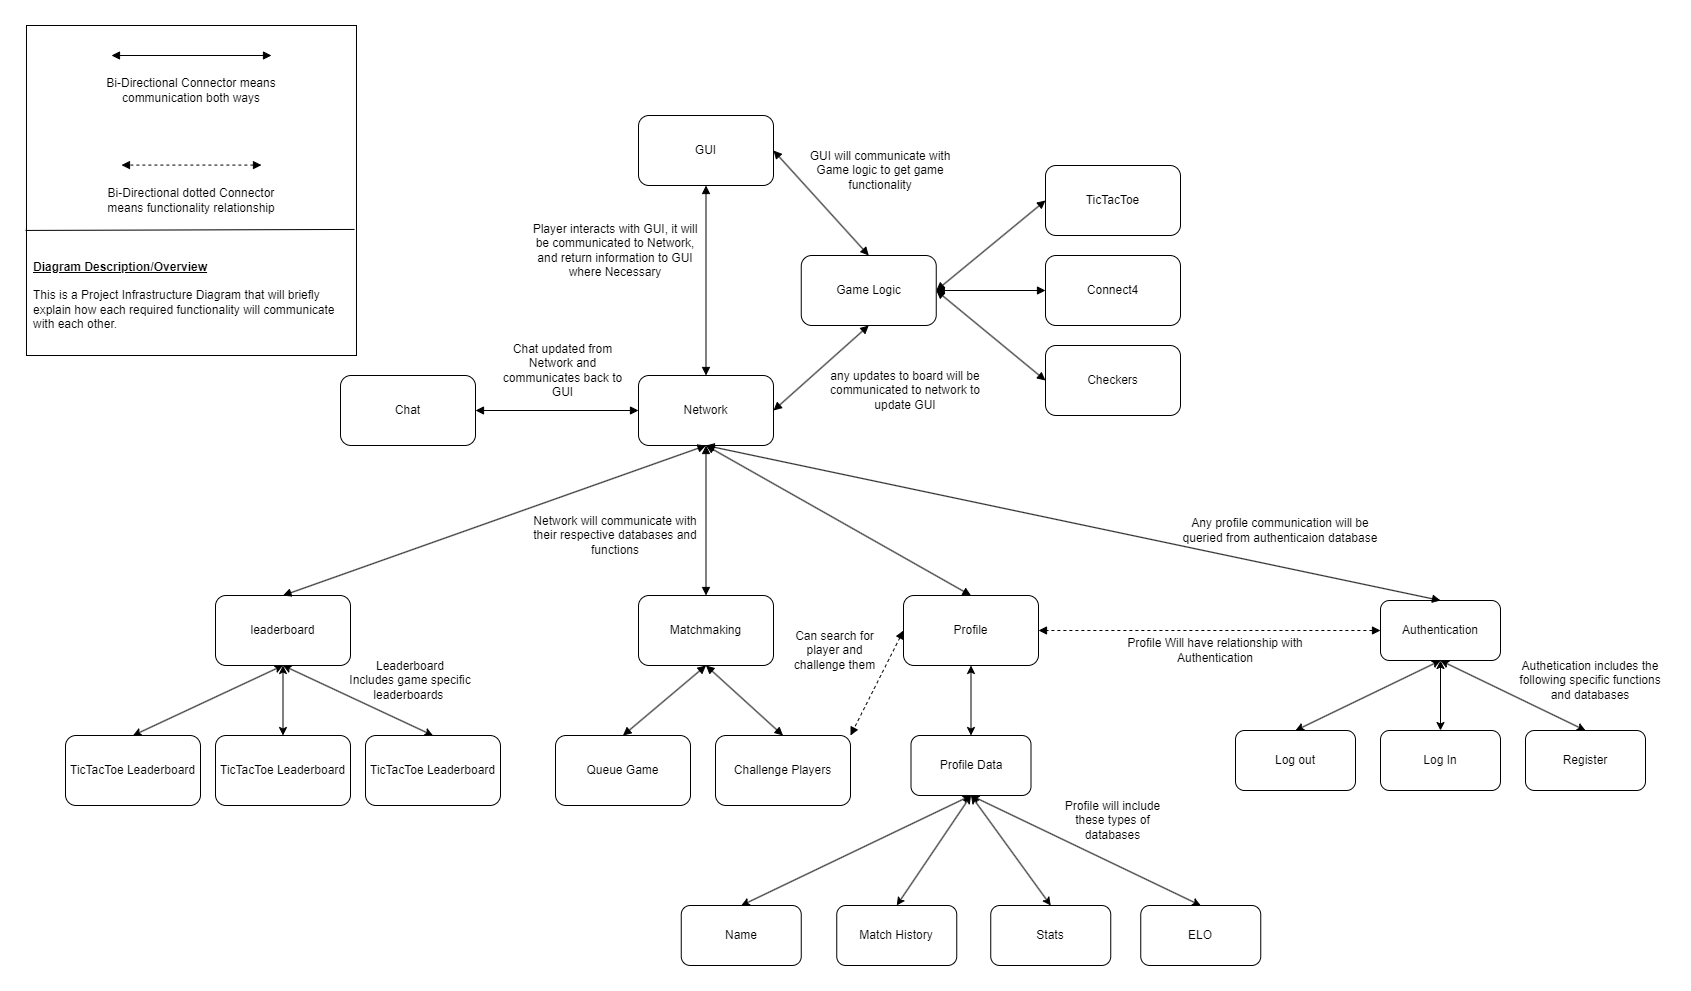

The diagram above was exported from draw.io. Its source (the exported page's mxGraphModel, read from the mxfile embedded in the PNG):
<mxGraphModel dx="3266" dy="1510" grid="1" gridSize="10" guides="1" tooltips="1" connect="1" arrows="1" fold="1" page="1" pageScale="1" pageWidth="850" pageHeight="1100" math="0" shadow="0">
  <root>
    <mxCell id="0" />
    <mxCell id="1" parent="0" />
    <mxCell id="VdsBJhHaqQbegeJA3G6P-1" value="GUI" style="rounded=1;whiteSpace=wrap;html=1;" vertex="1" parent="1">
      <mxGeometry x="653" y="130" width="135" height="70" as="geometry" />
    </mxCell>
    <mxCell id="VdsBJhHaqQbegeJA3G6P-3" value="Network" style="rounded=1;whiteSpace=wrap;html=1;" vertex="1" parent="1">
      <mxGeometry x="653" y="390" width="135" height="70" as="geometry" />
    </mxCell>
    <mxCell id="VdsBJhHaqQbegeJA3G6P-5" value="leaderboard" style="rounded=1;whiteSpace=wrap;html=1;" vertex="1" parent="1">
      <mxGeometry x="230" y="610" width="135" height="70" as="geometry" />
    </mxCell>
    <mxCell id="VdsBJhHaqQbegeJA3G6P-7" value="Profile" style="rounded=1;whiteSpace=wrap;html=1;" vertex="1" parent="1">
      <mxGeometry x="918" y="610" width="135" height="70" as="geometry" />
    </mxCell>
    <mxCell id="VdsBJhHaqQbegeJA3G6P-9" value="Authentication" style="rounded=1;whiteSpace=wrap;html=1;" vertex="1" parent="1">
      <mxGeometry x="1395" y="615" width="120" height="60" as="geometry" />
    </mxCell>
    <mxCell id="VdsBJhHaqQbegeJA3G6P-12" value="Profile Data" style="rounded=1;whiteSpace=wrap;html=1;" vertex="1" parent="1">
      <mxGeometry x="925.5" y="750" width="120" height="60" as="geometry" />
    </mxCell>
    <mxCell id="VdsBJhHaqQbegeJA3G6P-16" value="Matchmaking" style="rounded=1;whiteSpace=wrap;html=1;" vertex="1" parent="1">
      <mxGeometry x="653" y="610" width="135" height="70" as="geometry" />
    </mxCell>
    <mxCell id="VdsBJhHaqQbegeJA3G6P-19" value="Game Logic" style="rounded=1;whiteSpace=wrap;html=1;" vertex="1" parent="1">
      <mxGeometry x="815.75" y="270" width="135" height="70" as="geometry" />
    </mxCell>
    <mxCell id="VdsBJhHaqQbegeJA3G6P-22" value="Chat" style="rounded=1;whiteSpace=wrap;html=1;" vertex="1" parent="1">
      <mxGeometry x="355" y="390" width="135" height="70" as="geometry" />
    </mxCell>
    <mxCell id="VdsBJhHaqQbegeJA3G6P-24" value="TicTacToe Leaderboard" style="rounded=1;whiteSpace=wrap;html=1;" vertex="1" parent="1">
      <mxGeometry x="80" y="750" width="135" height="70" as="geometry" />
    </mxCell>
    <mxCell id="VdsBJhHaqQbegeJA3G6P-25" value="TicTacToe Leaderboard" style="rounded=1;whiteSpace=wrap;html=1;" vertex="1" parent="1">
      <mxGeometry x="230" y="750" width="135" height="70" as="geometry" />
    </mxCell>
    <mxCell id="VdsBJhHaqQbegeJA3G6P-26" value="TicTacToe Leaderboard" style="rounded=1;whiteSpace=wrap;html=1;" vertex="1" parent="1">
      <mxGeometry x="380" y="750" width="135" height="70" as="geometry" />
    </mxCell>
    <mxCell id="VdsBJhHaqQbegeJA3G6P-30" value="Queue Game" style="rounded=1;whiteSpace=wrap;html=1;" vertex="1" parent="1">
      <mxGeometry x="570" y="750" width="135" height="70" as="geometry" />
    </mxCell>
    <mxCell id="VdsBJhHaqQbegeJA3G6P-31" value="Challenge Players" style="rounded=1;whiteSpace=wrap;html=1;" vertex="1" parent="1">
      <mxGeometry x="730" y="750" width="135" height="70" as="geometry" />
    </mxCell>
    <mxCell id="VdsBJhHaqQbegeJA3G6P-34" value="Log In" style="rounded=1;whiteSpace=wrap;html=1;" vertex="1" parent="1">
      <mxGeometry x="1395" y="745" width="120" height="60" as="geometry" />
    </mxCell>
    <mxCell id="VdsBJhHaqQbegeJA3G6P-35" value="Log out" style="rounded=1;whiteSpace=wrap;html=1;" vertex="1" parent="1">
      <mxGeometry x="1250" y="745" width="120" height="60" as="geometry" />
    </mxCell>
    <mxCell id="VdsBJhHaqQbegeJA3G6P-36" value="Register" style="rounded=1;whiteSpace=wrap;html=1;" vertex="1" parent="1">
      <mxGeometry x="1540" y="745" width="120" height="60" as="geometry" />
    </mxCell>
    <mxCell id="VdsBJhHaqQbegeJA3G6P-40" value="ELO" style="rounded=1;whiteSpace=wrap;html=1;" vertex="1" parent="1">
      <mxGeometry x="1155.25" y="920" width="120" height="60" as="geometry" />
    </mxCell>
    <mxCell id="VdsBJhHaqQbegeJA3G6P-41" value="Match History" style="rounded=1;whiteSpace=wrap;html=1;" vertex="1" parent="1">
      <mxGeometry x="851.25" y="920" width="120" height="60" as="geometry" />
    </mxCell>
    <mxCell id="VdsBJhHaqQbegeJA3G6P-42" value="Name" style="rounded=1;whiteSpace=wrap;html=1;" vertex="1" parent="1">
      <mxGeometry x="695.75" y="920" width="120" height="60" as="geometry" />
    </mxCell>
    <mxCell id="VdsBJhHaqQbegeJA3G6P-47" value="TicTacToe" style="rounded=1;whiteSpace=wrap;html=1;" vertex="1" parent="1">
      <mxGeometry x="1060" y="180" width="135" height="70" as="geometry" />
    </mxCell>
    <mxCell id="VdsBJhHaqQbegeJA3G6P-48" value="Connect4" style="rounded=1;whiteSpace=wrap;html=1;" vertex="1" parent="1">
      <mxGeometry x="1060" y="270" width="135" height="70" as="geometry" />
    </mxCell>
    <mxCell id="VdsBJhHaqQbegeJA3G6P-49" value="Checkers" style="rounded=1;whiteSpace=wrap;html=1;" vertex="1" parent="1">
      <mxGeometry x="1060" y="360" width="135" height="70" as="geometry" />
    </mxCell>
    <mxCell id="VdsBJhHaqQbegeJA3G6P-54" value="Stats" style="rounded=1;whiteSpace=wrap;html=1;" vertex="1" parent="1">
      <mxGeometry x="1005.25" y="920" width="120" height="60" as="geometry" />
    </mxCell>
    <mxCell id="VdsBJhHaqQbegeJA3G6P-59" value="" style="endArrow=block;startArrow=block;endFill=1;startFill=1;html=1;rounded=0;entryX=0.5;entryY=1;entryDx=0;entryDy=0;exitX=0.5;exitY=0;exitDx=0;exitDy=0;" edge="1" parent="1" source="VdsBJhHaqQbegeJA3G6P-3" target="VdsBJhHaqQbegeJA3G6P-1">
      <mxGeometry width="160" relative="1" as="geometry">
        <mxPoint x="425" y="280" as="sourcePoint" />
        <mxPoint x="585" y="280" as="targetPoint" />
      </mxGeometry>
    </mxCell>
    <mxCell id="VdsBJhHaqQbegeJA3G6P-60" value="" style="endArrow=block;startArrow=block;endFill=1;startFill=1;html=1;rounded=0;entryX=1;entryY=0.5;entryDx=0;entryDy=0;exitX=0.5;exitY=0;exitDx=0;exitDy=0;" edge="1" parent="1" source="VdsBJhHaqQbegeJA3G6P-19" target="VdsBJhHaqQbegeJA3G6P-1">
      <mxGeometry width="160" relative="1" as="geometry">
        <mxPoint x="884.91" y="320" as="sourcePoint" />
        <mxPoint x="884.91" y="130" as="targetPoint" />
      </mxGeometry>
    </mxCell>
    <mxCell id="VdsBJhHaqQbegeJA3G6P-61" value="" style="endArrow=block;startArrow=block;endFill=1;startFill=1;html=1;rounded=0;entryX=0.5;entryY=1;entryDx=0;entryDy=0;exitX=1;exitY=0.5;exitDx=0;exitDy=0;" edge="1" parent="1" source="VdsBJhHaqQbegeJA3G6P-3" target="VdsBJhHaqQbegeJA3G6P-19">
      <mxGeometry width="160" relative="1" as="geometry">
        <mxPoint x="851.25" y="580" as="sourcePoint" />
        <mxPoint x="851.25" y="390" as="targetPoint" />
      </mxGeometry>
    </mxCell>
    <mxCell id="VdsBJhHaqQbegeJA3G6P-62" value="" style="endArrow=block;startArrow=block;endFill=1;startFill=1;html=1;rounded=0;entryX=1;entryY=0.5;entryDx=0;entryDy=0;exitX=0;exitY=0.5;exitDx=0;exitDy=0;" edge="1" parent="1" source="VdsBJhHaqQbegeJA3G6P-3" target="VdsBJhHaqQbegeJA3G6P-22">
      <mxGeometry width="160" relative="1" as="geometry">
        <mxPoint x="610" y="620" as="sourcePoint" />
        <mxPoint x="610" y="430" as="targetPoint" />
      </mxGeometry>
    </mxCell>
    <mxCell id="VdsBJhHaqQbegeJA3G6P-63" value="" style="endArrow=block;startArrow=block;endFill=1;startFill=1;html=1;rounded=0;entryX=0;entryY=0.5;entryDx=0;entryDy=0;exitX=1;exitY=0.5;exitDx=0;exitDy=0;" edge="1" parent="1" source="VdsBJhHaqQbegeJA3G6P-19" target="VdsBJhHaqQbegeJA3G6P-47">
      <mxGeometry width="160" relative="1" as="geometry">
        <mxPoint x="741" y="410" as="sourcePoint" />
        <mxPoint x="741" y="220" as="targetPoint" />
      </mxGeometry>
    </mxCell>
    <mxCell id="VdsBJhHaqQbegeJA3G6P-64" value="" style="endArrow=block;startArrow=block;endFill=1;startFill=1;html=1;rounded=0;entryX=0;entryY=0.5;entryDx=0;entryDy=0;exitX=1;exitY=0.5;exitDx=0;exitDy=0;" edge="1" parent="1" source="VdsBJhHaqQbegeJA3G6P-19" target="VdsBJhHaqQbegeJA3G6P-48">
      <mxGeometry width="160" relative="1" as="geometry">
        <mxPoint x="970" y="320" as="sourcePoint" />
        <mxPoint x="890" y="310" as="targetPoint" />
      </mxGeometry>
    </mxCell>
    <mxCell id="VdsBJhHaqQbegeJA3G6P-65" value="" style="endArrow=block;startArrow=block;endFill=1;startFill=1;html=1;rounded=0;entryX=0;entryY=0.5;entryDx=0;entryDy=0;exitX=1;exitY=0.5;exitDx=0;exitDy=0;" edge="1" parent="1" source="VdsBJhHaqQbegeJA3G6P-19" target="VdsBJhHaqQbegeJA3G6P-49">
      <mxGeometry width="160" relative="1" as="geometry">
        <mxPoint x="751" y="420" as="sourcePoint" />
        <mxPoint x="751" y="230" as="targetPoint" />
      </mxGeometry>
    </mxCell>
    <mxCell id="VdsBJhHaqQbegeJA3G6P-66" value="" style="endArrow=block;startArrow=block;endFill=1;startFill=1;html=1;rounded=0;entryX=0.5;entryY=1;entryDx=0;entryDy=0;exitX=0.5;exitY=0;exitDx=0;exitDy=0;" edge="1" parent="1" source="VdsBJhHaqQbegeJA3G6P-5" target="VdsBJhHaqQbegeJA3G6P-3">
      <mxGeometry width="160" relative="1" as="geometry">
        <mxPoint x="730" y="540" as="sourcePoint" />
        <mxPoint x="890" y="540" as="targetPoint" />
      </mxGeometry>
    </mxCell>
    <mxCell id="VdsBJhHaqQbegeJA3G6P-67" value="" style="endArrow=block;startArrow=block;endFill=1;startFill=1;html=1;rounded=0;entryX=0.5;entryY=1;entryDx=0;entryDy=0;exitX=0.5;exitY=0;exitDx=0;exitDy=0;" edge="1" parent="1" source="VdsBJhHaqQbegeJA3G6P-16" target="VdsBJhHaqQbegeJA3G6P-3">
      <mxGeometry width="160" relative="1" as="geometry">
        <mxPoint x="730" y="540" as="sourcePoint" />
        <mxPoint x="890" y="540" as="targetPoint" />
      </mxGeometry>
    </mxCell>
    <mxCell id="VdsBJhHaqQbegeJA3G6P-68" value="" style="endArrow=block;startArrow=block;endFill=1;startFill=1;html=1;rounded=0;entryX=0.5;entryY=1;entryDx=0;entryDy=0;exitX=0.5;exitY=0;exitDx=0;exitDy=0;" edge="1" parent="1" source="VdsBJhHaqQbegeJA3G6P-7" target="VdsBJhHaqQbegeJA3G6P-3">
      <mxGeometry width="160" relative="1" as="geometry">
        <mxPoint x="730" y="540" as="sourcePoint" />
        <mxPoint x="890" y="540" as="targetPoint" />
      </mxGeometry>
    </mxCell>
    <mxCell id="VdsBJhHaqQbegeJA3G6P-69" value="" style="endArrow=block;startArrow=block;endFill=1;startFill=1;html=1;rounded=0;exitX=0.5;exitY=1;exitDx=0;exitDy=0;entryX=0.5;entryY=0;entryDx=0;entryDy=0;" edge="1" parent="1" source="VdsBJhHaqQbegeJA3G6P-3" target="VdsBJhHaqQbegeJA3G6P-9">
      <mxGeometry width="160" relative="1" as="geometry">
        <mxPoint x="730" y="540" as="sourcePoint" />
        <mxPoint x="890" y="540" as="targetPoint" />
      </mxGeometry>
    </mxCell>
    <mxCell id="VdsBJhHaqQbegeJA3G6P-70" value="" style="endArrow=block;startArrow=block;endFill=1;startFill=1;html=1;rounded=0;entryX=1;entryY=0.5;entryDx=0;entryDy=0;dashed=1;" edge="1" parent="1" source="VdsBJhHaqQbegeJA3G6P-9" target="VdsBJhHaqQbegeJA3G6P-7">
      <mxGeometry width="160" relative="1" as="geometry">
        <mxPoint x="1170" y="830" as="sourcePoint" />
        <mxPoint x="1170" y="640" as="targetPoint" />
      </mxGeometry>
    </mxCell>
    <mxCell id="VdsBJhHaqQbegeJA3G6P-72" value="" style="endArrow=block;startArrow=block;endFill=1;startFill=1;html=1;rounded=0;entryX=1;entryY=0;entryDx=0;entryDy=0;dashed=1;exitX=0;exitY=0.5;exitDx=0;exitDy=0;" edge="1" parent="1" source="VdsBJhHaqQbegeJA3G6P-7" target="VdsBJhHaqQbegeJA3G6P-31">
      <mxGeometry width="160" relative="1" as="geometry">
        <mxPoint x="1130" y="644.41" as="sourcePoint" />
        <mxPoint x="788" y="644.41" as="targetPoint" />
      </mxGeometry>
    </mxCell>
    <mxCell id="VdsBJhHaqQbegeJA3G6P-73" value="" style="endArrow=block;startArrow=block;endFill=1;startFill=1;html=1;rounded=0;entryX=0.5;entryY=0;entryDx=0;entryDy=0;exitX=0.5;exitY=1;exitDx=0;exitDy=0;" edge="1" parent="1" source="VdsBJhHaqQbegeJA3G6P-16" target="VdsBJhHaqQbegeJA3G6P-30">
      <mxGeometry width="160" relative="1" as="geometry">
        <mxPoint x="653" y="710" as="sourcePoint" />
        <mxPoint x="388" y="630" as="targetPoint" />
      </mxGeometry>
    </mxCell>
    <mxCell id="VdsBJhHaqQbegeJA3G6P-74" value="" style="endArrow=block;startArrow=block;endFill=1;startFill=1;html=1;rounded=0;entryX=0.5;entryY=0;entryDx=0;entryDy=0;exitX=0.5;exitY=1;exitDx=0;exitDy=0;" edge="1" parent="1" source="VdsBJhHaqQbegeJA3G6P-16" target="VdsBJhHaqQbegeJA3G6P-31">
      <mxGeometry width="160" relative="1" as="geometry">
        <mxPoint x="731" y="690" as="sourcePoint" />
        <mxPoint x="648" y="760" as="targetPoint" />
      </mxGeometry>
    </mxCell>
    <mxCell id="VdsBJhHaqQbegeJA3G6P-75" value="" style="endArrow=classic;startArrow=classic;html=1;rounded=0;entryX=0.5;entryY=1;entryDx=0;entryDy=0;exitX=0.5;exitY=0;exitDx=0;exitDy=0;" edge="1" parent="1" source="VdsBJhHaqQbegeJA3G6P-26" target="VdsBJhHaqQbegeJA3G6P-5">
      <mxGeometry width="50" height="50" relative="1" as="geometry">
        <mxPoint x="790" y="760" as="sourcePoint" />
        <mxPoint x="840" y="710" as="targetPoint" />
      </mxGeometry>
    </mxCell>
    <mxCell id="VdsBJhHaqQbegeJA3G6P-78" value="" style="endArrow=classic;startArrow=classic;html=1;rounded=0;entryX=0.5;entryY=0;entryDx=0;entryDy=0;exitX=0.5;exitY=1;exitDx=0;exitDy=0;" edge="1" parent="1" source="VdsBJhHaqQbegeJA3G6P-5" target="VdsBJhHaqQbegeJA3G6P-24">
      <mxGeometry width="50" height="50" relative="1" as="geometry">
        <mxPoint x="200" y="730" as="sourcePoint" />
        <mxPoint x="50" y="660" as="targetPoint" />
      </mxGeometry>
    </mxCell>
    <mxCell id="VdsBJhHaqQbegeJA3G6P-79" value="" style="endArrow=classic;startArrow=classic;html=1;rounded=0;entryX=0.5;entryY=1;entryDx=0;entryDy=0;exitX=0.5;exitY=0;exitDx=0;exitDy=0;" edge="1" parent="1" source="VdsBJhHaqQbegeJA3G6P-25" target="VdsBJhHaqQbegeJA3G6P-5">
      <mxGeometry width="50" height="50" relative="1" as="geometry">
        <mxPoint x="468" y="770" as="sourcePoint" />
        <mxPoint x="318" y="700" as="targetPoint" />
      </mxGeometry>
    </mxCell>
    <mxCell id="VdsBJhHaqQbegeJA3G6P-80" value="" style="endArrow=classic;startArrow=classic;html=1;rounded=0;entryX=0.5;entryY=1;entryDx=0;entryDy=0;exitX=0.5;exitY=0;exitDx=0;exitDy=0;" edge="1" parent="1" source="VdsBJhHaqQbegeJA3G6P-35" target="VdsBJhHaqQbegeJA3G6P-9">
      <mxGeometry width="50" height="50" relative="1" as="geometry">
        <mxPoint x="790" y="760" as="sourcePoint" />
        <mxPoint x="840" y="710" as="targetPoint" />
      </mxGeometry>
    </mxCell>
    <mxCell id="VdsBJhHaqQbegeJA3G6P-81" value="" style="endArrow=classic;startArrow=classic;html=1;rounded=0;entryX=0.5;entryY=1;entryDx=0;entryDy=0;exitX=0.5;exitY=0;exitDx=0;exitDy=0;" edge="1" parent="1" source="VdsBJhHaqQbegeJA3G6P-34" target="VdsBJhHaqQbegeJA3G6P-9">
      <mxGeometry width="50" height="50" relative="1" as="geometry">
        <mxPoint x="1320" y="755" as="sourcePoint" />
        <mxPoint x="1465" y="685" as="targetPoint" />
      </mxGeometry>
    </mxCell>
    <mxCell id="VdsBJhHaqQbegeJA3G6P-82" value="" style="endArrow=classic;startArrow=classic;html=1;rounded=0;entryX=0.5;entryY=1;entryDx=0;entryDy=0;exitX=0.5;exitY=0;exitDx=0;exitDy=0;" edge="1" parent="1" source="VdsBJhHaqQbegeJA3G6P-36" target="VdsBJhHaqQbegeJA3G6P-9">
      <mxGeometry width="50" height="50" relative="1" as="geometry">
        <mxPoint x="1330" y="765" as="sourcePoint" />
        <mxPoint x="1475" y="695" as="targetPoint" />
      </mxGeometry>
    </mxCell>
    <mxCell id="VdsBJhHaqQbegeJA3G6P-83" value="" style="endArrow=classic;startArrow=classic;html=1;rounded=0;entryX=0.5;entryY=1;entryDx=0;entryDy=0;" edge="1" parent="1" source="VdsBJhHaqQbegeJA3G6P-12" target="VdsBJhHaqQbegeJA3G6P-7">
      <mxGeometry width="50" height="50" relative="1" as="geometry">
        <mxPoint x="1340" y="775" as="sourcePoint" />
        <mxPoint x="1485" y="705" as="targetPoint" />
      </mxGeometry>
    </mxCell>
    <mxCell id="VdsBJhHaqQbegeJA3G6P-84" value="" style="endArrow=classic;startArrow=classic;html=1;rounded=0;entryX=0.5;entryY=1;entryDx=0;entryDy=0;exitX=0.5;exitY=0;exitDx=0;exitDy=0;" edge="1" parent="1" source="VdsBJhHaqQbegeJA3G6P-42" target="VdsBJhHaqQbegeJA3G6P-12">
      <mxGeometry width="50" height="50" relative="1" as="geometry">
        <mxPoint x="805.75" y="890" as="sourcePoint" />
        <mxPoint x="950.75" y="820" as="targetPoint" />
      </mxGeometry>
    </mxCell>
    <mxCell id="VdsBJhHaqQbegeJA3G6P-85" value="" style="endArrow=classic;startArrow=classic;html=1;rounded=0;exitX=0.5;exitY=0;exitDx=0;exitDy=0;entryX=0.5;entryY=1;entryDx=0;entryDy=0;" edge="1" parent="1" source="VdsBJhHaqQbegeJA3G6P-40" target="VdsBJhHaqQbegeJA3G6P-12">
      <mxGeometry width="50" height="50" relative="1" as="geometry">
        <mxPoint x="1360" y="795" as="sourcePoint" />
        <mxPoint x="990" y="830" as="targetPoint" />
      </mxGeometry>
    </mxCell>
    <mxCell id="VdsBJhHaqQbegeJA3G6P-86" value="" style="endArrow=classic;startArrow=classic;html=1;rounded=0;entryX=0.5;entryY=1;entryDx=0;entryDy=0;exitX=0.5;exitY=0;exitDx=0;exitDy=0;" edge="1" parent="1" source="VdsBJhHaqQbegeJA3G6P-54" target="VdsBJhHaqQbegeJA3G6P-12">
      <mxGeometry width="50" height="50" relative="1" as="geometry">
        <mxPoint x="1370" y="805" as="sourcePoint" />
        <mxPoint x="1515" y="735" as="targetPoint" />
      </mxGeometry>
    </mxCell>
    <mxCell id="VdsBJhHaqQbegeJA3G6P-87" value="" style="endArrow=classic;startArrow=classic;html=1;rounded=0;entryX=0.5;entryY=1;entryDx=0;entryDy=0;exitX=0.5;exitY=0;exitDx=0;exitDy=0;" edge="1" parent="1" source="VdsBJhHaqQbegeJA3G6P-41" target="VdsBJhHaqQbegeJA3G6P-12">
      <mxGeometry width="50" height="50" relative="1" as="geometry">
        <mxPoint x="1380" y="815" as="sourcePoint" />
        <mxPoint x="1525" y="745" as="targetPoint" />
      </mxGeometry>
    </mxCell>
    <mxCell id="VdsBJhHaqQbegeJA3G6P-88" value="Leaderboard&lt;div&gt;Includes game specific leaderboards&amp;nbsp;&lt;/div&gt;" style="text;html=1;align=center;verticalAlign=middle;whiteSpace=wrap;rounded=0;" vertex="1" parent="1">
      <mxGeometry x="355" y="660" width="140" height="70" as="geometry" />
    </mxCell>
    <mxCell id="VdsBJhHaqQbegeJA3G6P-89" value="GUI will communicate with Game logic to get game functionality" style="text;html=1;align=center;verticalAlign=middle;whiteSpace=wrap;rounded=0;" vertex="1" parent="1">
      <mxGeometry x="810" y="150" width="170" height="70" as="geometry" />
    </mxCell>
    <mxCell id="VdsBJhHaqQbegeJA3G6P-90" value="any updates to board will be communicated to network to update GUI" style="text;html=1;align=center;verticalAlign=middle;whiteSpace=wrap;rounded=0;" vertex="1" parent="1">
      <mxGeometry x="835.25" y="370" width="170" height="70" as="geometry" />
    </mxCell>
    <mxCell id="VdsBJhHaqQbegeJA3G6P-91" value="Any profile communication will be queried from authenticaion database" style="text;html=1;align=center;verticalAlign=middle;whiteSpace=wrap;rounded=0;" vertex="1" parent="1">
      <mxGeometry x="1195" y="530" width="200" height="30" as="geometry" />
    </mxCell>
    <mxCell id="VdsBJhHaqQbegeJA3G6P-92" value="Profile Will have relationship with Authentication" style="text;html=1;align=center;verticalAlign=middle;whiteSpace=wrap;rounded=0;" vertex="1" parent="1">
      <mxGeometry x="1130" y="650" width="200" height="30" as="geometry" />
    </mxCell>
    <mxCell id="VdsBJhHaqQbegeJA3G6P-93" value="Can search for player and challenge them" style="text;html=1;align=center;verticalAlign=middle;whiteSpace=wrap;rounded=0;" vertex="1" parent="1">
      <mxGeometry x="800" y="650" width="99.25" height="30" as="geometry" />
    </mxCell>
    <mxCell id="VdsBJhHaqQbegeJA3G6P-94" value="Profile will include these types of databases" style="text;html=1;align=center;verticalAlign=middle;whiteSpace=wrap;rounded=0;" vertex="1" parent="1">
      <mxGeometry x="1077.88" y="820" width="99.25" height="30" as="geometry" />
    </mxCell>
    <mxCell id="VdsBJhHaqQbegeJA3G6P-95" value="Player interacts with GUI, it will be communicated to Network, and return information to GUI where Necessary" style="text;html=1;align=center;verticalAlign=middle;whiteSpace=wrap;rounded=0;" vertex="1" parent="1">
      <mxGeometry x="545" y="230" width="170" height="70" as="geometry" />
    </mxCell>
    <mxCell id="VdsBJhHaqQbegeJA3G6P-96" value="" style="whiteSpace=wrap;html=1;aspect=fixed;" vertex="1" parent="1">
      <mxGeometry x="40.989999999999995" y="40" width="330" height="330" as="geometry" />
    </mxCell>
    <mxCell id="VdsBJhHaqQbegeJA3G6P-98" value="" style="endArrow=block;startArrow=block;endFill=1;startFill=1;html=1;rounded=0;" edge="1" parent="1">
      <mxGeometry width="160" relative="1" as="geometry">
        <mxPoint x="125.99" y="70" as="sourcePoint" />
        <mxPoint x="285.99" y="70" as="targetPoint" />
      </mxGeometry>
    </mxCell>
    <mxCell id="VdsBJhHaqQbegeJA3G6P-99" value="Bi-Directional Connector means communication both ways" style="text;html=1;align=center;verticalAlign=middle;whiteSpace=wrap;rounded=0;" vertex="1" parent="1">
      <mxGeometry x="110.99" y="90" width="190" height="30" as="geometry" />
    </mxCell>
    <mxCell id="VdsBJhHaqQbegeJA3G6P-100" value="" style="endArrow=block;startArrow=block;endFill=1;startFill=1;html=1;rounded=0;dashed=1;" edge="1" parent="1">
      <mxGeometry width="160" relative="1" as="geometry">
        <mxPoint x="275.99" y="179.58" as="sourcePoint" />
        <mxPoint x="135.99" y="179.58" as="targetPoint" />
      </mxGeometry>
    </mxCell>
    <mxCell id="VdsBJhHaqQbegeJA3G6P-101" value="Bi-Directional dotted Connector means functionality relationship" style="text;html=1;align=center;verticalAlign=middle;whiteSpace=wrap;rounded=0;" vertex="1" parent="1">
      <mxGeometry x="120.99" y="200" width="170" height="30" as="geometry" />
    </mxCell>
    <mxCell id="VdsBJhHaqQbegeJA3G6P-102" value="" style="endArrow=none;html=1;rounded=0;entryX=-0.003;entryY=0.621;entryDx=0;entryDy=0;entryPerimeter=0;exitX=0.994;exitY=0.618;exitDx=0;exitDy=0;exitPerimeter=0;" edge="1" parent="1" source="VdsBJhHaqQbegeJA3G6P-96" target="VdsBJhHaqQbegeJA3G6P-96">
      <mxGeometry width="50" height="50" relative="1" as="geometry">
        <mxPoint x="455.99" y="300" as="sourcePoint" />
        <mxPoint x="505.99" y="250" as="targetPoint" />
      </mxGeometry>
    </mxCell>
    <mxCell id="VdsBJhHaqQbegeJA3G6P-103" value="&lt;div&gt;&lt;b&gt;&lt;u&gt;Diagram Description/Overview&lt;/u&gt;&lt;/b&gt;&lt;/div&gt;&lt;div&gt;&lt;b&gt;&lt;u&gt;&lt;br&gt;&lt;/u&gt;&lt;/b&gt;&lt;/div&gt;This is a Project Infrastructure Diagram that will briefly explain how each required functionality will communicate with each other." style="text;html=1;align=left;verticalAlign=middle;whiteSpace=wrap;rounded=0;" vertex="1" parent="1">
      <mxGeometry x="45.989999999999995" y="250" width="320" height="120" as="geometry" />
    </mxCell>
    <mxCell id="VdsBJhHaqQbegeJA3G6P-104" value="Network will communicate with their respective databases and functions" style="text;html=1;align=center;verticalAlign=middle;whiteSpace=wrap;rounded=0;" vertex="1" parent="1">
      <mxGeometry x="545" y="515" width="170" height="70" as="geometry" />
    </mxCell>
    <mxCell id="VdsBJhHaqQbegeJA3G6P-105" value="Authetication includes the following specific functions and databases" style="text;html=1;align=center;verticalAlign=middle;whiteSpace=wrap;rounded=0;" vertex="1" parent="1">
      <mxGeometry x="1530" y="680" width="150" height="30" as="geometry" />
    </mxCell>
    <mxCell id="VdsBJhHaqQbegeJA3G6P-106" value="Chat updated from Network and communicates back to GUI" style="text;html=1;align=center;verticalAlign=middle;whiteSpace=wrap;rounded=0;" vertex="1" parent="1">
      <mxGeometry x="510" y="350" width="135" height="70" as="geometry" />
    </mxCell>
  </root>
</mxGraphModel>